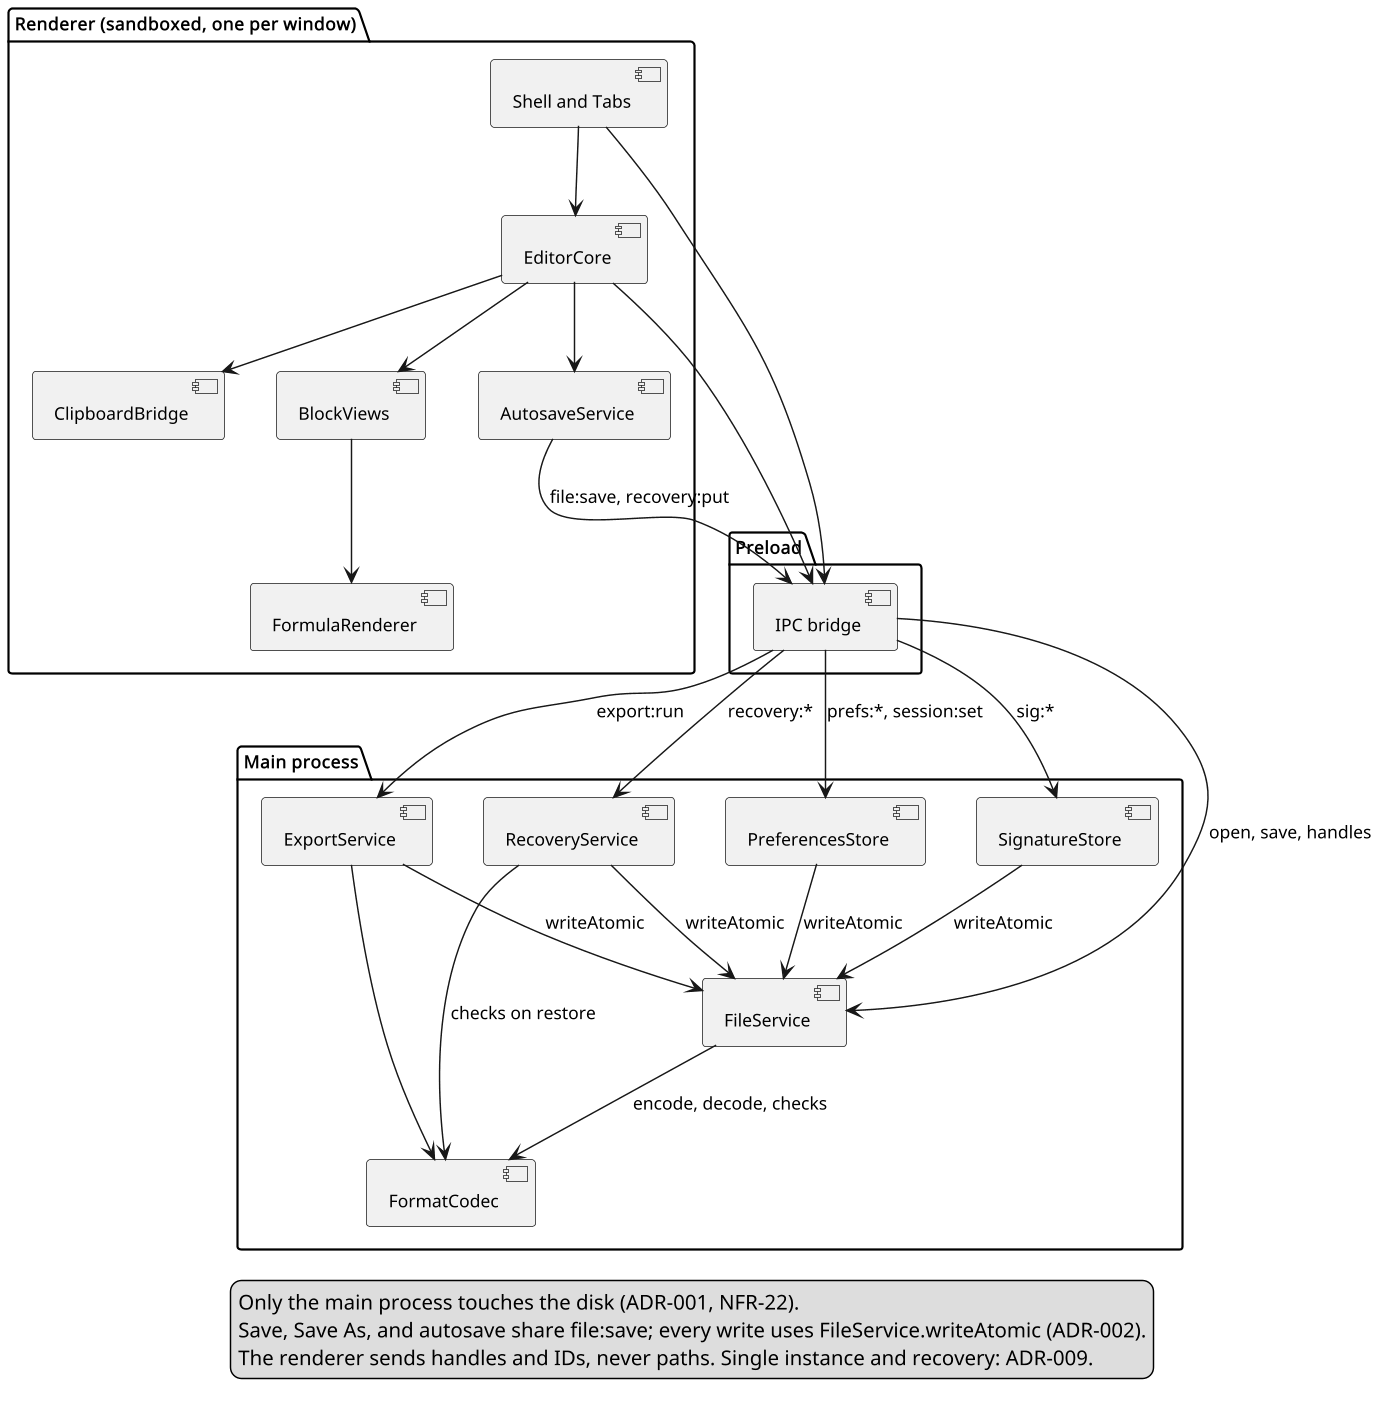

The diagram above was rendered by PlantUML. Its source (embedded in the PNG):
@startuml obelisk_component
skinparam shadowing false
skinparam defaultFontName Arial
skinparam defaultFontSize 12
skinparam dpi 140
package "Renderer (sandboxed, one per window)" {
  [Shell and Tabs] as Shell
  [EditorCore] as Core
  [BlockViews] as Views
  [FormulaRenderer] as Formula
  [ClipboardBridge] as Clip
  [AutosaveService] as Auto
}
package "Preload" {
  [IPC bridge] as IPC
}
package "Main process" {
  [FileService] as Files
  [FormatCodec] as Codec
  [ExportService] as Export
  [SignatureStore] as Sig
  [PreferencesStore] as Prefs
  [RecoveryService] as Rec
}
Shell --> Core
Core --> Views
Views --> Formula
Core --> Clip
Core --> Auto
Shell --> IPC
Core --> IPC
Auto --> IPC : file:save, recovery:put
IPC --> Files : open, save, handles
IPC --> Export : export:run
IPC --> Sig : sig:*
IPC --> Prefs : prefs:*, session:set
IPC --> Rec : recovery:*
Files --> Codec : encode, decode, checks
Rec --> Codec : checks on restore
Export --> Codec
Export --> Files : writeAtomic
Sig --> Files : writeAtomic
Prefs --> Files : writeAtomic
Rec --> Files : writeAtomic
legend bottom
 Only the main process touches the disk (ADR-001, NFR-22).
 Save, Save As, and autosave share file:save; every write uses FileService.writeAtomic (ADR-002).
 The renderer sends handles and IDs, never paths. Single instance and recovery: ADR-009.
endlegend
@enduml